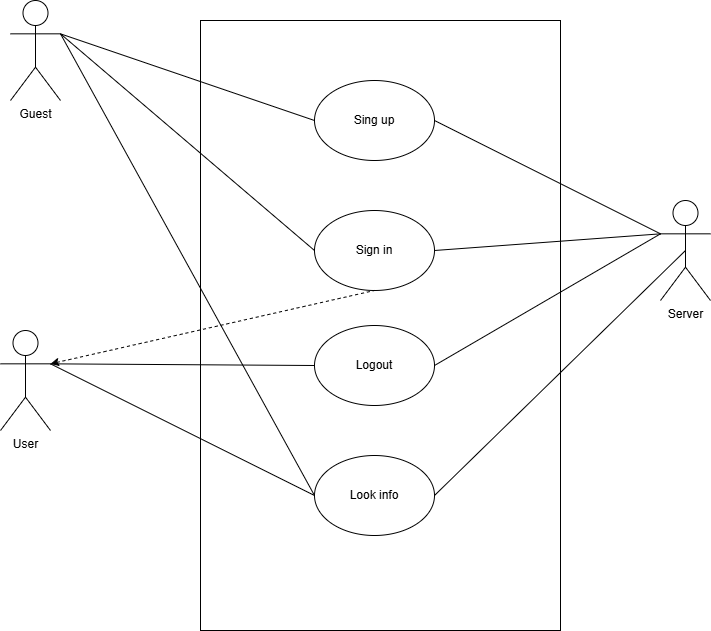

The diagram above was exported from draw.io. Its source (the exported page's mxGraphModel, read from the mxfile embedded in the PNG):
<mxGraphModel dx="1042" dy="664" grid="1" gridSize="10" guides="1" tooltips="1" connect="1" arrows="1" fold="1" page="1" pageScale="1" pageWidth="827" pageHeight="1169" math="0" shadow="0">
  <root>
    <mxCell id="0" />
    <mxCell id="1" parent="0" />
    <mxCell id="g9pUXVrBkgP7cpc88xlh-1" parent="1" style="rounded=0;whiteSpace=wrap;html=1;" value="" vertex="1">
      <mxGeometry height="610" width="360" x="330" y="370" as="geometry" />
    </mxCell>
    <mxCell id="g9pUXVrBkgP7cpc88xlh-2" parent="1" style="shape=umlActor;verticalLabelPosition=bottom;verticalAlign=top;html=1;outlineConnect=0;" value="Guest" vertex="1">
      <mxGeometry height="100" width="50" x="140" y="350" as="geometry" />
    </mxCell>
    <mxCell id="g9pUXVrBkgP7cpc88xlh-3" parent="1" style="shape=umlActor;verticalLabelPosition=bottom;verticalAlign=top;html=1;outlineConnect=0;" value="User" vertex="1">
      <mxGeometry height="100" width="50" x="130" y="680" as="geometry" />
    </mxCell>
    <mxCell id="g9pUXVrBkgP7cpc88xlh-4" parent="1" style="shape=umlActor;verticalLabelPosition=bottom;verticalAlign=top;html=1;outlineConnect=0;" value="&lt;div&gt;Server&lt;/div&gt;" vertex="1">
      <mxGeometry height="100" width="50" x="790" y="550" as="geometry" />
    </mxCell>
    <mxCell id="g9pUXVrBkgP7cpc88xlh-5" connectable="0" parent="1" style="group" value="" vertex="1">
      <mxGeometry height="80" width="120" x="444" y="430" as="geometry" />
    </mxCell>
    <mxCell id="g9pUXVrBkgP7cpc88xlh-6" parent="g9pUXVrBkgP7cpc88xlh-5" style="ellipse;whiteSpace=wrap;html=1;" value="" vertex="1">
      <mxGeometry height="80" width="120" as="geometry" />
    </mxCell>
    <mxCell id="g9pUXVrBkgP7cpc88xlh-7" parent="g9pUXVrBkgP7cpc88xlh-5" style="text;html=1;whiteSpace=wrap;strokeColor=none;fillColor=none;align=center;verticalAlign=middle;rounded=0;" value="Sing up" vertex="1">
      <mxGeometry height="30" width="60" x="30" y="25" as="geometry" />
    </mxCell>
    <mxCell id="g9pUXVrBkgP7cpc88xlh-8" connectable="0" parent="1" style="group" value="" vertex="1">
      <mxGeometry height="80" width="120" x="444" y="560" as="geometry" />
    </mxCell>
    <mxCell id="g9pUXVrBkgP7cpc88xlh-9" parent="g9pUXVrBkgP7cpc88xlh-8" style="ellipse;whiteSpace=wrap;html=1;" value="" vertex="1">
      <mxGeometry height="80" width="120" as="geometry" />
    </mxCell>
    <mxCell id="g9pUXVrBkgP7cpc88xlh-10" parent="g9pUXVrBkgP7cpc88xlh-8" style="text;html=1;whiteSpace=wrap;strokeColor=none;fillColor=none;align=center;verticalAlign=middle;rounded=0;" value="Sign in" vertex="1">
      <mxGeometry height="30" width="60" x="30" y="25" as="geometry" />
    </mxCell>
    <mxCell id="g9pUXVrBkgP7cpc88xlh-11" edge="1" parent="1" source="g9pUXVrBkgP7cpc88xlh-2" style="endArrow=none;html=1;rounded=0;exitX=1;exitY=0.3333333333333333;exitDx=0;exitDy=0;exitPerimeter=0;entryX=0;entryY=0.5;entryDx=0;entryDy=0;" target="g9pUXVrBkgP7cpc88xlh-6" value="">
      <mxGeometry height="50" relative="1" width="50" as="geometry">
        <mxPoint x="470" y="580" as="sourcePoint" />
        <mxPoint x="520" y="530" as="targetPoint" />
      </mxGeometry>
    </mxCell>
    <mxCell id="g9pUXVrBkgP7cpc88xlh-12" edge="1" parent="1" source="g9pUXVrBkgP7cpc88xlh-6" style="endArrow=none;html=1;rounded=0;exitX=1;exitY=0.5;exitDx=0;exitDy=0;entryX=0;entryY=0.3333333333333333;entryDx=0;entryDy=0;entryPerimeter=0;endFill=0;" target="g9pUXVrBkgP7cpc88xlh-4" value="">
      <mxGeometry height="50" relative="1" width="50" as="geometry">
        <mxPoint x="470" y="580" as="sourcePoint" />
        <mxPoint x="520" y="530" as="targetPoint" />
      </mxGeometry>
    </mxCell>
    <mxCell id="g9pUXVrBkgP7cpc88xlh-13" edge="1" parent="1" source="g9pUXVrBkgP7cpc88xlh-2" style="endArrow=none;html=1;rounded=0;exitX=1;exitY=0.3333333333333333;exitDx=0;exitDy=0;exitPerimeter=0;entryX=0;entryY=0.5;entryDx=0;entryDy=0;" target="g9pUXVrBkgP7cpc88xlh-9" value="">
      <mxGeometry height="50" relative="1" width="50" as="geometry">
        <mxPoint x="470" y="580" as="sourcePoint" />
        <mxPoint x="520" y="530" as="targetPoint" />
      </mxGeometry>
    </mxCell>
    <mxCell id="g9pUXVrBkgP7cpc88xlh-14" edge="1" parent="1" source="g9pUXVrBkgP7cpc88xlh-4" style="endArrow=none;html=1;rounded=0;entryX=1;entryY=0.5;entryDx=0;entryDy=0;exitX=0;exitY=0.3333333333333333;exitDx=0;exitDy=0;exitPerimeter=0;" target="g9pUXVrBkgP7cpc88xlh-9" value="">
      <mxGeometry height="50" relative="1" width="50" as="geometry">
        <mxPoint x="470" y="580" as="sourcePoint" />
        <mxPoint x="520" y="530" as="targetPoint" />
      </mxGeometry>
    </mxCell>
    <mxCell id="g9pUXVrBkgP7cpc88xlh-15" edge="1" parent="1" source="g9pUXVrBkgP7cpc88xlh-3" style="endArrow=none;html=1;rounded=0;exitX=1;exitY=0.3333333333333333;exitDx=0;exitDy=0;exitPerimeter=0;entryX=0.5;entryY=1;entryDx=0;entryDy=0;dashed=1;startArrow=classic;startFill=1;" target="g9pUXVrBkgP7cpc88xlh-9" value="">
      <mxGeometry height="50" relative="1" width="50" as="geometry">
        <mxPoint x="470" y="780" as="sourcePoint" />
        <mxPoint x="520" y="730" as="targetPoint" />
      </mxGeometry>
    </mxCell>
    <mxCell id="g9pUXVrBkgP7cpc88xlh-16" connectable="0" parent="1" style="group" value="" vertex="1">
      <mxGeometry height="80" width="120" x="444" y="670" as="geometry" />
    </mxCell>
    <mxCell id="g9pUXVrBkgP7cpc88xlh-17" parent="g9pUXVrBkgP7cpc88xlh-16" style="ellipse;whiteSpace=wrap;html=1;" value="" vertex="1">
      <mxGeometry height="80" width="120" y="5" as="geometry" />
    </mxCell>
    <mxCell id="g9pUXVrBkgP7cpc88xlh-18" parent="g9pUXVrBkgP7cpc88xlh-16" style="text;html=1;whiteSpace=wrap;strokeColor=none;fillColor=none;align=center;verticalAlign=middle;rounded=0;" value="Logout" vertex="1">
      <mxGeometry height="30" width="60" x="30" y="30" as="geometry" />
    </mxCell>
    <mxCell id="g9pUXVrBkgP7cpc88xlh-19" edge="1" parent="1" source="g9pUXVrBkgP7cpc88xlh-3" style="endArrow=none;html=1;rounded=0;exitX=1;exitY=0.3333333333333333;exitDx=0;exitDy=0;exitPerimeter=0;entryX=0;entryY=0.5;entryDx=0;entryDy=0;" target="g9pUXVrBkgP7cpc88xlh-17" value="">
      <mxGeometry height="50" relative="1" width="50" as="geometry">
        <mxPoint x="470" y="680" as="sourcePoint" />
        <mxPoint x="520" y="630" as="targetPoint" />
      </mxGeometry>
    </mxCell>
    <mxCell id="g9pUXVrBkgP7cpc88xlh-20" edge="1" parent="1" source="g9pUXVrBkgP7cpc88xlh-17" style="endArrow=none;html=1;rounded=0;exitX=1;exitY=0.5;exitDx=0;exitDy=0;entryX=0;entryY=0.3333333333333333;entryDx=0;entryDy=0;entryPerimeter=0;" target="g9pUXVrBkgP7cpc88xlh-4" value="">
      <mxGeometry height="50" relative="1" width="50" as="geometry">
        <mxPoint x="470" y="680" as="sourcePoint" />
        <mxPoint x="520" y="630" as="targetPoint" />
      </mxGeometry>
    </mxCell>
    <mxCell id="g9pUXVrBkgP7cpc88xlh-21" connectable="0" parent="1" style="group" value="" vertex="1">
      <mxGeometry height="80" width="120" x="444" y="805" as="geometry" />
    </mxCell>
    <mxCell id="g9pUXVrBkgP7cpc88xlh-22" parent="g9pUXVrBkgP7cpc88xlh-21" style="ellipse;whiteSpace=wrap;html=1;" value="" vertex="1">
      <mxGeometry height="80" width="120" as="geometry" />
    </mxCell>
    <mxCell id="g9pUXVrBkgP7cpc88xlh-23" parent="g9pUXVrBkgP7cpc88xlh-21" style="text;html=1;whiteSpace=wrap;strokeColor=none;fillColor=none;align=center;verticalAlign=middle;rounded=0;" value="Look info" vertex="1">
      <mxGeometry height="30" width="60" x="30" y="25" as="geometry" />
    </mxCell>
    <mxCell id="g9pUXVrBkgP7cpc88xlh-24" edge="1" parent="1" source="g9pUXVrBkgP7cpc88xlh-3" style="endArrow=none;html=1;rounded=0;exitX=1;exitY=0.3333333333333333;exitDx=0;exitDy=0;exitPerimeter=0;entryX=0;entryY=0.5;entryDx=0;entryDy=0;" target="g9pUXVrBkgP7cpc88xlh-22" value="">
      <mxGeometry height="50" relative="1" width="50" as="geometry">
        <mxPoint x="470" y="880" as="sourcePoint" />
        <mxPoint x="520" y="830" as="targetPoint" />
      </mxGeometry>
    </mxCell>
    <mxCell id="g9pUXVrBkgP7cpc88xlh-25" edge="1" parent="1" source="g9pUXVrBkgP7cpc88xlh-22" style="endArrow=none;html=1;rounded=0;exitX=1;exitY=0.5;exitDx=0;exitDy=0;entryX=0.5;entryY=0.5;entryDx=0;entryDy=0;entryPerimeter=0;" target="g9pUXVrBkgP7cpc88xlh-4" value="">
      <mxGeometry height="50" relative="1" width="50" as="geometry">
        <mxPoint x="470" y="880" as="sourcePoint" />
        <mxPoint x="790" y="580" as="targetPoint" />
      </mxGeometry>
    </mxCell>
    <mxCell id="g9pUXVrBkgP7cpc88xlh-26" edge="1" parent="1" source="g9pUXVrBkgP7cpc88xlh-22" style="endArrow=none;html=1;rounded=0;entryX=1;entryY=0.3333333333333333;entryDx=0;entryDy=0;entryPerimeter=0;exitX=0;exitY=0.5;exitDx=0;exitDy=0;" target="g9pUXVrBkgP7cpc88xlh-2" value="">
      <mxGeometry height="50" relative="1" width="50" as="geometry">
        <mxPoint x="460" y="800" as="sourcePoint" />
        <mxPoint x="510" y="750" as="targetPoint" />
      </mxGeometry>
    </mxCell>
  </root>
</mxGraphModel>